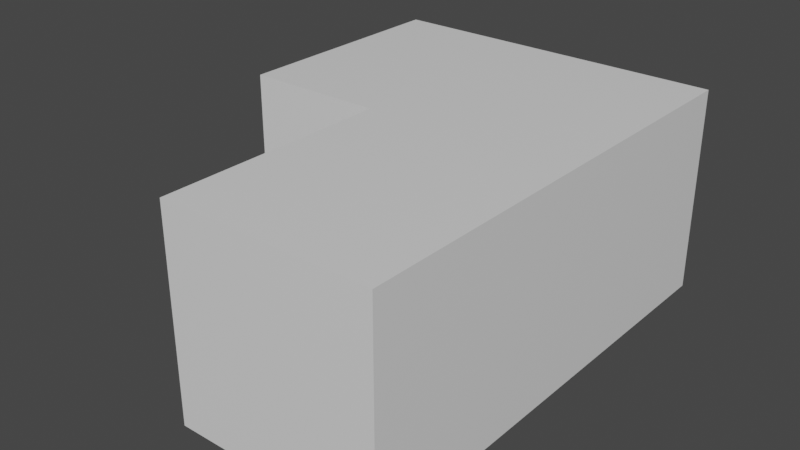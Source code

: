 # Source: House.blend  (saved by Blender 2.81.16; exported with 4.5.12 LTS)
import bpy
from mathutils import Matrix  # noqa: F401  (used for matrix-valued properties, if any)

bpy.ops.wm.read_factory_settings(use_empty=True)
scene = bpy.context.scene
scene.name = 'Scene'

# ---- collections
col_collection = bpy.data.collections.new('Collection'); scene.collection.children.link(col_collection)

# ---- materials (node trees are filled in below, after node groups)
mat_material = bpy.data.materials.new('Material')
mat_material.alpha_threshold = 0.0
mat_material.use_transparent_shadow = False
mat_material.line_color = (0.0, 0.0, 0.0, 1.0)

# ---- material node trees
mat_material.use_nodes = True; mat_material.node_tree.nodes.clear()
_N = mat_material.node_tree.nodes; _L = mat_material.node_tree.links
n0 = _N.new('ShaderNodeOutputMaterial'); n0.name = 'Material Output'; n0.location = (300, 300)
n1 = _N.new('ShaderNodeBsdfPrincipled'); n1.name = 'Principled BSDF'; n1.location = (10, 300)
n1.distribution = 'GGX'
n1.subsurface_method = 'BURLEY'
n1.inputs[2].default_value = 0.4
n1.inputs[3].default_value = 1.45
n1.inputs[27].default_value = (0.0, 0.0, 0.0, 1.0)
n1.inputs[28].default_value = 1.0
_L.new(n1.outputs[0], n0.inputs[0])
n0.is_active_output = True

# ---- world
world_world = bpy.data.worlds.new('World'); scene.world = world_world
world_world.use_nodes = True; world_world.node_tree.nodes.clear()
_N = world_world.node_tree.nodes; _L = world_world.node_tree.links
n0 = _N.new('ShaderNodeOutputWorld'); n0.name = 'World Output'; n0.location = (300, 300)
n1 = _N.new('ShaderNodeBackground'); n1.name = 'Background'; n1.location = (10, 300)
n1.inputs[0].default_value = (0.05088, 0.05088, 0.05088, 1.0)
_L.new(n1.outputs[0], n0.inputs[0])
n0.is_active_output = True
world_world.color = (0.05088, 0.05088, 0.05088)
world_world.use_sun_shadow = False
world_world.sun_shadow_jitter_overblur = 0.0

# ---- meshes
me_cube = bpy.data.meshes.new('Cube')
me_cube.from_pydata([(0.6354, 1.438, 1.27), (0.6354, 1.438, -0.0008479), (0.6354, -1.438, 1.27), (0.6354, -1.438, -0.0008479), (-0.6354, 1.438, 1.27), (-0.6354, 1.438, -0.0008479), (-0.6354, -1.438, 1.27), (-0.6354, -1.438, -0.0008479), (-0.6354, 0.0, -0.0008479), (0.6354, 0.0, 1.27), (-0.6354, 0.0, 1.27), (0.6354, 0.0, -0.0008479), (-1.485, 0.9357, 0.6575), (-1.485, 0.5024, 0.6575), (-1.485, 1.438, 1.27), (-1.485, 1.438, -0.0008479), (-1.485, 0.0, 1.27), (-1.485, 0.0, -0.0008479), (-1.485, 0.9356, -0.0008478), (-1.485, 0.5027, -0.0008478), (-1.268, 0.9357, 0.6575), (-1.268, 0.5024, 0.6575), (-1.268, 0.9356, -0.0008478), (-1.268, 0.5027, -0.0008478)], [], [(9, 10, 6, 2), (3, 2, 6, 7), (10, 4, 14, 16), (8, 11, 3, 7), (11, 9, 2, 3), (5, 4, 0, 1), (1, 0, 9, 11), (5, 1, 11, 8), (7, 6, 10, 8), (0, 4, 10, 9), (8, 10, 16, 17), (4, 5, 15, 14), (5, 8, 17, 19, 18, 15), (12, 13, 16, 14), (17, 16, 13, 19), (15, 18, 12, 14), (12, 18, 22, 20), (19, 13, 21, 23), (13, 12, 20, 21)])
_uv = me_cube.uv_layers.new(name='UVMap')
_uv.uv.foreach_set('vector', [0.625, 0.625, 0.875, 0.625, 0.875, 0.75, 0.625, 0.75, 0.375, 0.75, 0.625, 0.75, 0.625, 1.0, 0.375, 1.0, 0.875, 0.625, 0.875, 0.5, 0.875, 0.5, 0.875, 0.625, 0.125, 0.625, 0.375, 0.625, 0.375, 0.75, 0.125, 0.75, 0.375, 0.625, 0.625, 0.625, 0.625, 0.75, 0.375, 0.75, 0.375, 0.25, 0.625, 0.25, 0.625, 0.5, 0.375, 0.5, 0.375, 0.5, 0.625, 0.5, 0.625, 0.625, 0.375, 0.625, 0.125, 0.5, 0.375, 0.5, 0.375, 0.625, 0.125, 0.625, 0.375, 0.0, 0.625, 0.0, 0.625, 0.125, 0.375, 0.125, 0.625, 0.5, 0.875, 0.5, 0.875, 0.625, 0.625, 0.625, 0.375, 0.125, 0.625, 0.125, 0.625, 0.125, 0.375, 0.125, 0.625, 0.25, 0.375, 0.25, 0.375, 0.25, 0.625, 0.25, 0.125, 0.5, 0.125, 0.625, 0.125, 0.625, 0.125, 0.5972, 0.125, 0.5277, 0.125, 0.5, 0.5623, 0.2223, 0.5623, 0.1527, 0.625, 0.125, 0.625, 0.25, 0.375, 0.125, 0.625, 0.125, 0.5623, 0.1527, 0.125, 0.5972, 0.125, 0.5, 0.125, 0.5277, 0.5623, 0.2223, 0.625, 0.25, 0.5623, 0.2223, 0.125, 0.5277, 0.125, 0.5277, 0.5623, 0.2223, 0.125, 0.5972, 0.5623, 0.1527, 0.5623, 0.1527, 0.125, 0.5972, 0.5623, 0.1527, 0.5623, 0.2223, 0.5623, 0.2223, 0.5623, 0.1527])
me_cube.materials.append(mat_material)
me_cube.use_remesh_preserve_volume = False
me_cube.use_remesh_preserve_attributes = False
me_cube.use_mirror_vertex_groups = False
me_cube.update()

# ---- objects
ob_cube = bpy.data.objects.new('Cube', me_cube)

# ---- transforms, parenting, visibility, modifiers, constraints
ob_cube.location = (0.0, 0.0, 5.96e-08)
ob_cube.scale = (0.6313, 0.6313, 0.6313)
ob_cube.lock_rotations_4d = False
ob_cube.empty_display_type = 'ARROWS'
ob_cube.lineart.crease_threshold = 0.0

# ---- collection membership
col_collection.objects.link(ob_cube)

# ---- scene / render settings (as saved in the file)
scene.frame_start = 1; scene.frame_end = 250; scene.frame_set(1)
scene.render.engine = 'BLENDER_EEVEE_NEXT'
scene.cycles.use_denoising = False
scene.cycles.samples = 128
scene.cycles.sampling_pattern = 'TABULATED_SOBOL'
scene.cycles.use_adaptive_sampling = False
scene.cycles.use_light_tree = False
scene.view_settings.view_transform = 'Filmic'
bpy.context.view_layer.update()

# ---- added for rendering (the .blend has no active camera and no usable light): camera, sun
cam_auto = bpy.data.cameras.new('AutoCamera')
cam_auto.lens = 50.0
cam_auto.sensor_width = 36.0
cam_auto.clip_end = 1000.0
ob_auto_camera = bpy.data.objects.new('AutoCamera', cam_auto)
scene.collection.objects.link(ob_auto_camera)
ob_auto_camera.location = (1.947, -2.65828, 2.17277)
ob_auto_camera.rotation_euler = (1.09748, -7.21219e-08, 0.694738)
scene.camera = ob_auto_camera
light_auto_sun = bpy.data.lights.new('AutoSun', 'SUN')
light_auto_sun.energy = 3.0
light_auto_sun.angle = 0.0523599
ob_auto_sun = bpy.data.objects.new('AutoSun', light_auto_sun)
scene.collection.objects.link(ob_auto_sun)
ob_auto_sun.rotation_euler = (0.872665, 0.174533, 0.523599)
bpy.context.view_layer.update()
